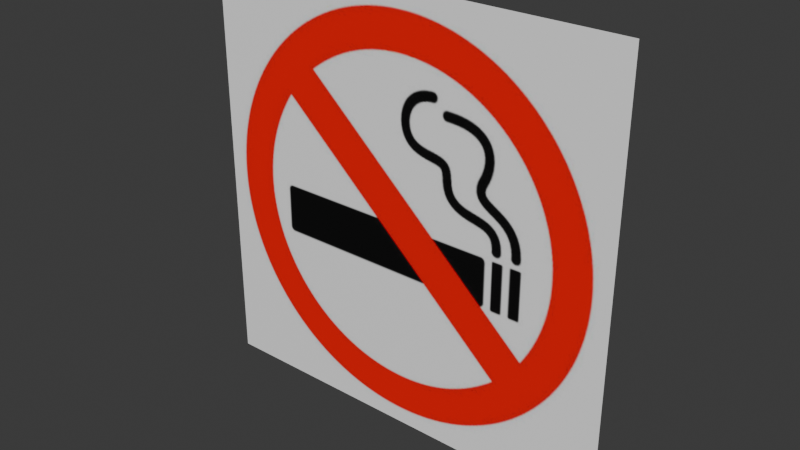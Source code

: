 # Source: plano_no_fumar.blend  (saved by Blender 5.2.45; exported with 4.5.12 LTS)
import bpy
from mathutils import Matrix  # noqa: F401  (used for matrix-valued properties, if any)

bpy.ops.wm.read_factory_settings(use_empty=True)
scene = bpy.context.scene
scene.name = 'Scene'

# ---- collections
col_no_fumar = bpy.data.collections.new('no_fumar'); scene.collection.children.link(col_no_fumar)

# ---- images (referenced by path relative to the original .blend; pixels are not part of the script)
import os
ASSET_DIR = os.environ.get("B2B_ASSET_DIR", "")  # directory of the original .blend (textures are referenced by path, not embedded)
HERE = os.path.dirname(os.path.abspath(__file__))  # packed textures are extracted next to this script under _unpacked/

def load_image(name, relpath, width, height, colorspace="sRGB"):
    """Load a texture the original file referenced (path relative to the .blend, or extracted next to this script)."""
    p = next((c for c in (os.path.join(HERE, relpath), os.path.join(ASSET_DIR, relpath)) if relpath and os.path.exists(c)), "")
    if p:
        img = bpy.data.images.load(p, check_existing=True)
        img.name = name
    else:  # same state as the original file: an image datablock whose file is absent (Cycles renders it pink)
        img = bpy.data.images.new(name, width, height)
        img.source = "FILE"
        img.filepath = "//" + (relpath or name)
    img.colorspace_settings.name = colorspace
    return img
img_nofum_png = load_image('nofum.png', '_unpacked/nofum.f8e32d63.png', 512, 512, 'sRGB')

# ---- materials (node trees are filled in below, after node groups)
mat_material_001 = bpy.data.materials.new('Material.001')

# ---- material node trees
mat_material_001.use_nodes = True; mat_material_001.node_tree.nodes.clear()
_N = mat_material_001.node_tree.nodes; _L = mat_material_001.node_tree.links
n0 = _N.new('ShaderNodeBsdfPrincipled'); n0.name = 'Principled BSDF'; n0.location = (-200, 100)
n0.inputs[10].default_value = 0.005
n1 = _N.new('ShaderNodeOutputMaterial'); n1.name = 'Material Output'; n1.location = (200, 100)
n2 = _N.new('ShaderNodeTexImage'); n2.name = 'Image Texture'; n2.location = (-490, 71)
n2.image = img_nofum_png
_L.new(n0.outputs[0], n1.inputs[0])
_L.new(n2.outputs[0], n0.inputs[0])
n1.is_active_output = True

# ---- world
world_world = bpy.data.worlds.new('World'); scene.world = world_world
world_world.use_nodes = True; world_world.node_tree.nodes.clear()
_N = world_world.node_tree.nodes; _L = world_world.node_tree.links
n0 = _N.new('ShaderNodeOutputWorld'); n0.name = 'World Output'; n0.location = (200, 100)
n1 = _N.new('ShaderNodeBackground'); n1.name = 'Background'; n1.location = (-200, 100)
n1.inputs[0].default_value = (0.05088, 0.05088, 0.05088, 1.0)
_L.new(n1.outputs[0], n0.inputs[0])
n0.is_active_output = True
world_world.color = (0.05088, 0.05088, 0.05088)
world_world.sun_shadow_jitter_overblur = 0.0

# ---- meshes
me_plane = bpy.data.meshes.new('Plane')
me_plane.from_pydata([(-1.0, -1.0, 0.0), (1.0, -1.0, 0.0), (-1.0, 1.0, 0.0), (1.0, 1.0, 0.0)], [], [(0, 1, 3, 2)])
_uv = me_plane.uv_layers.new(name='UVMap')
_uv.uv.foreach_set('vector', [-0.01581, -0.01581, 1.016, -0.01581, 1.016, 1.016, -0.01581, 1.016])
me_plane.materials.append(mat_material_001)
me_plane.update()

# ---- objects
ob_no_fumar = bpy.data.objects.new('no_fumar', me_plane)

# ---- transforms, parenting, visibility, modifiers, constraints
ob_no_fumar.location = (0.0, 0.0, 0.0)
ob_no_fumar.rotation_euler = (1.571, -0.0, 0.0)
ob_no_fumar.scale = (0.125, 0.125, 1.0)

# ---- collection membership
col_no_fumar.objects.link(ob_no_fumar)

# ---- scene / render settings (as saved in the file)
scene.frame_start = 1; scene.frame_end = 250; scene.frame_set(1)
scene.render.engine = 'BLENDER_EEVEE_NEXT'
scene.render.bake_bias = 0.0
scene.render.bake_samples = 0
scene.render.compositor_device = 'GPU'
scene.eevee.use_volume_custom_range = False
scene.eevee.fast_gi_thickness_near = 0.1
scene.eevee.fast_gi_thickness_far = 0.0
scene.eevee.ray_tracing_options.screen_trace_thickness = 0.1
bpy.context.view_layer.update()

# ---- added for rendering (the .blend has no active camera and no usable light): camera, sun
cam_auto = bpy.data.cameras.new('AutoCamera')
cam_auto.lens = 50.0
cam_auto.sensor_width = 36.0
cam_auto.clip_end = 1000.0
ob_auto_camera = bpy.data.objects.new('AutoCamera', cam_auto)
scene.collection.objects.link(ob_auto_camera)
ob_auto_camera.location = (0.327116, -0.39254, 0.261693)
ob_auto_camera.rotation_euler = (1.09748, -7.21219e-08, 0.694738)
scene.camera = ob_auto_camera
light_auto_sun = bpy.data.lights.new('AutoSun', 'SUN')
light_auto_sun.energy = 3.0
light_auto_sun.angle = 0.0523599
ob_auto_sun = bpy.data.objects.new('AutoSun', light_auto_sun)
scene.collection.objects.link(ob_auto_sun)
ob_auto_sun.rotation_euler = (0.872665, 0.174533, 0.523599)
bpy.context.view_layer.update()
